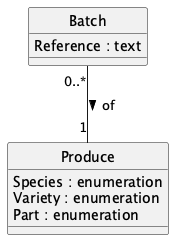

The diagram above was rendered by PlantUML. Its source (embedded in the PNG):
@startuml
hide circle
!include ../Model/batch.puml
!include ../Model/produce.puml
@enduml